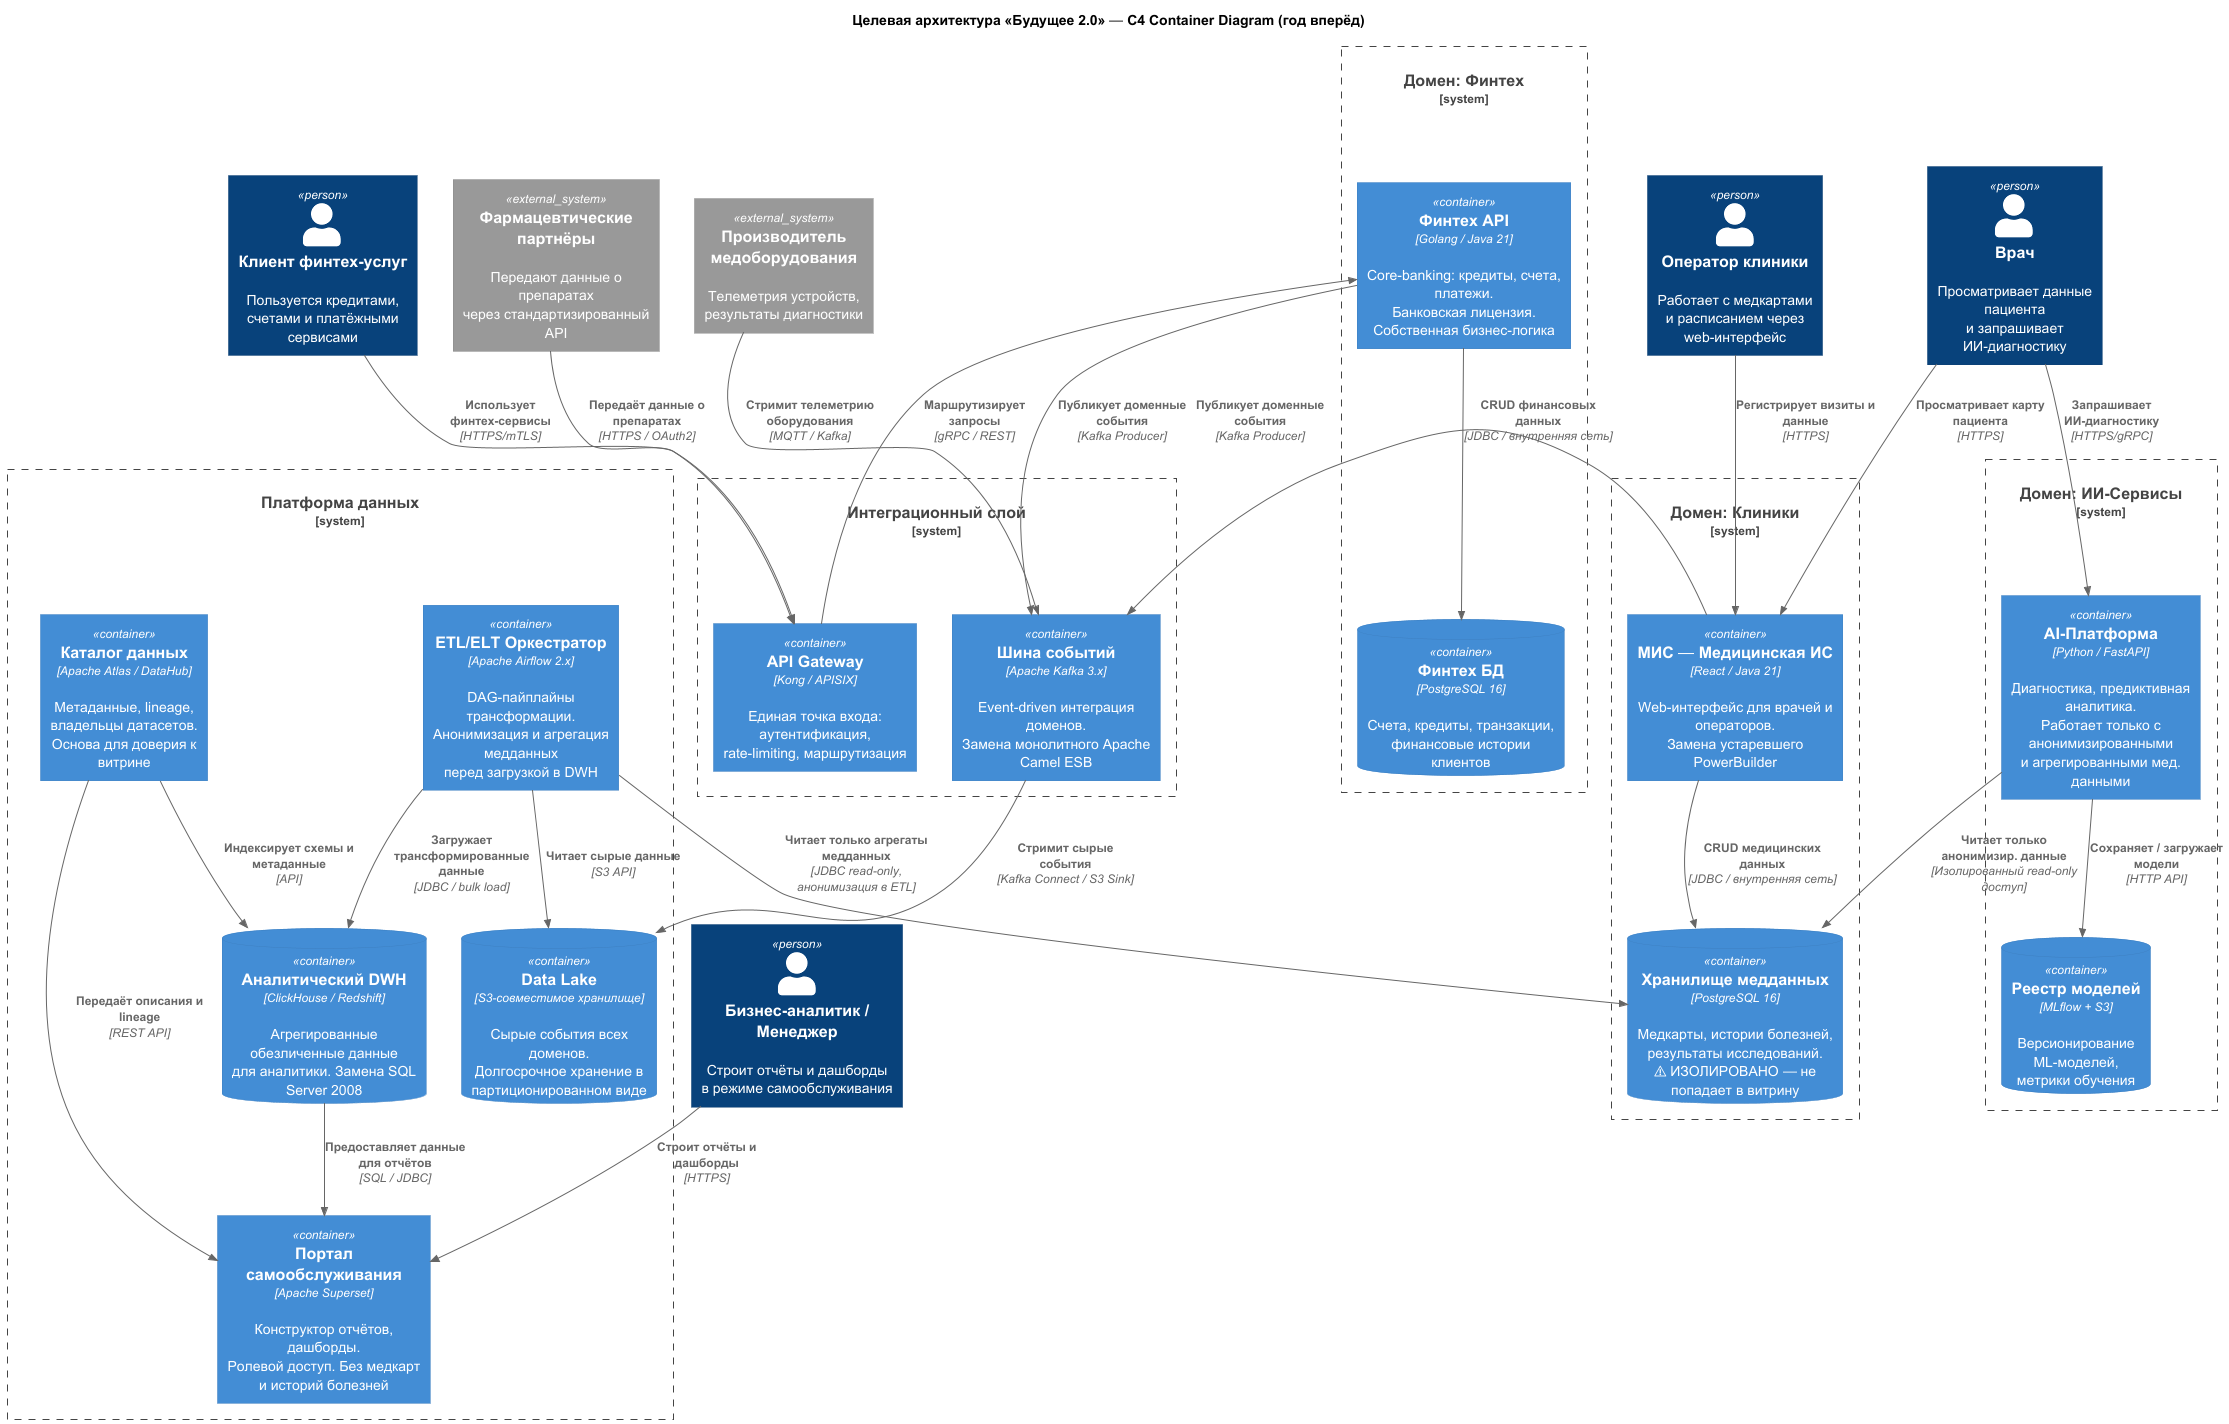

The diagram above was rendered by PlantUML. Its source (embedded in the PNG):
@startuml Future20_TargetArchitecture_C4
!include https://raw.githubusercontent.com/plantuml-stdlib/C4-PlantUML/master/C4_Container.puml

LAYOUT_TOP_DOWN()

title Целевая архитектура «Будущее 2.0» — C4 Container Diagram (год вперёд)

Person(p_analyst,   "Бизнес-аналитик / Менеджер", "Строит отчёты и дашборды\nв режиме самообслуживания")
Person(p_operator,  "Оператор клиники",            "Работает с медкартами\nи расписанием через web-интерфейс")
Person(p_doctor,    "Врач",                        "Просматривает данные пациента\nи запрашивает ИИ-диагностику")
Person(p_client,    "Клиент финтех-услуг",         "Пользуется кредитами,\nсчетами и платёжными сервисами")

System_Ext(ext_pharma,   "Фармацевтические партнёры",     "Передают данные о препаратах\nчерез стандартизированный API")
System_Ext(ext_medequip, "Производитель медоборудования", "Телеметрия устройств,\nрезультаты диагностики")

System_Boundary(b_clinic, "Домен: Клиники") {
    Container(c_mis,    "МИС — Медицинская ИС",  "React / Java 21",      "Web-интерфейс для врачей и операторов.\nЗамена устаревшего PowerBuilder")
    ContainerDb(c_ehrdb, "Хранилище медданных",  "PostgreSQL 16",        "Медкарты, истории болезней,\nрезультаты исследований.\n⚠ ИЗОЛИРОВАНО — не попадает в витрину")
}

System_Boundary(b_ai, "Домен: ИИ-Сервисы") {
    Container(c_ai,     "AI-Платформа",          "Python / FastAPI",     "Диагностика, предиктивная аналитика.\nРаботает только с анонимизированными\nи агрегированными мед. данными")
    ContainerDb(c_mlstore, "Реестр моделей",     "MLflow + S3",          "Версионирование ML-моделей,\nметрики обучения")
}

System_Boundary(b_fintech, "Домен: Финтех") {
    Container(c_ftapi,  "Финтех API",            "Golang / Java 21",     "Core-banking: кредиты, счета, платежи.\nБанковская лицензия. Собственная бизнес-логика")
    ContainerDb(c_ftdb,  "Финтех БД",            "PostgreSQL 16",        "Счета, кредиты, транзакции,\nфинансовые истории клиентов")
}

System_Boundary(b_integration, "Интеграционный слой") {
    Container(c_kafka,  "Шина событий",          "Apache Kafka 3.x",     "Event-driven интеграция доменов.\nЗамена монолитного Apache Camel ESB")
    Container(c_apigw,  "API Gateway",           "Kong / APISIX",        "Единая точка входа: аутентификация,\nrate-limiting, маршрутизация")
}

System_Boundary(b_data, "Платформа данных") {
    ContainerDb(c_lake, "Data Lake",             "S3-совместимое хранилище", "Сырые события всех доменов.\nДолгосрочное хранение в партиционированном виде")
    Container(c_etl,    "ETL/ELT Оркестратор",  "Apache Airflow 2.x",   "DAG-пайплайны трансформации.\nАнонимизация и агрегация медданных\nперед загрузкой в DWH")
    ContainerDb(c_dwh,  "Аналитический DWH",    "ClickHouse / Redshift", "Агрегированные обезличенные данные\nдля аналитики. Замена SQL Server 2008")
    Container(c_catalog,"Каталог данных",        "Apache Atlas / DataHub","Метаданные, lineage, владельцы датасетов.\nОснова для доверия к витрине")
    Container(c_portal, "Портал самообслуживания","Apache Superset",     "Конструктор отчётов, дашборды.\nРолевой доступ. Без медкарт и историй болезней")
}

Rel(p_analyst,  c_portal, "Строит отчёты и дашборды",   "HTTPS")
Rel(p_operator, c_mis,    "Регистрирует визиты и данные","HTTPS")
Rel(p_doctor,   c_mis,    "Просматривает карту пациента","HTTPS")
Rel(p_doctor,   c_ai,     "Запрашивает ИИ-диагностику",  "HTTPS/gRPC")
Rel(p_client,   c_apigw,  "Использует финтех-сервисы",   "HTTPS/mTLS")

Rel(c_apigw,  c_ftapi,  "Маршрутизирует запросы",          "gRPC / REST")
Rel(c_mis,    c_ehrdb,  "CRUD медицинских данных",          "JDBC / внутренняя сеть")
Rel(c_mis,    c_kafka,  "Публикует доменные события",       "Kafka Producer")
Rel(c_ftapi,  c_ftdb,   "CRUD финансовых данных",           "JDBC / внутренняя сеть")
Rel(c_ftapi,  c_kafka,  "Публикует доменные события",       "Kafka Producer")

Rel(c_ai,     c_ehrdb,   "Читает только анонимизир. данные","Изолированный read-only доступ")
Rel(c_ai,     c_mlstore, "Сохраняет / загружает модели",    "HTTP API")

Rel(c_kafka,  c_lake,   "Стримит сырые события",            "Kafka Connect / S3 Sink")
Rel(c_etl,    c_lake,   "Читает сырые данные",              "S3 API")
Rel(c_etl,    c_ehrdb,  "Читает только агрегаты медданных", "JDBC read-only, анонимизация в ETL")
Rel(c_etl,    c_dwh,    "Загружает трансформированные данные","JDBC / bulk load")
Rel(c_dwh,    c_portal, "Предоставляет данные для отчётов", "SQL / JDBC")
Rel(c_catalog,c_dwh,    "Индексирует схемы и метаданные",   "API")
Rel(c_catalog,c_portal, "Передаёт описания и lineage",      "REST API")

Rel(ext_pharma,   c_apigw, "Передаёт данные о препаратах", "HTTPS / OAuth2")
Rel(ext_medequip, c_kafka, "Стримит телеметрию оборудования","MQTT / Kafka")

@enduml